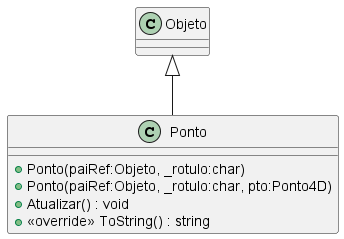

The diagram above was rendered by PlantUML. Its source (embedded in the PNG):
@startuml
class Ponto {
    + Ponto(paiRef:Objeto, _rotulo:char)
    + Ponto(paiRef:Objeto, _rotulo:char, pto:Ponto4D)
    + Atualizar() : void
    + <<override>> ToString() : string
}
Objeto <|-- Ponto
@enduml